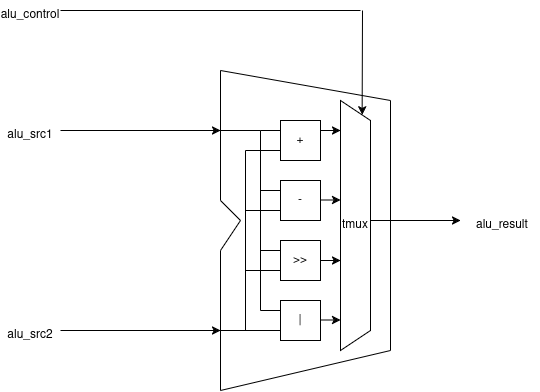

The diagram above was exported from draw.io. Its source (the exported page's mxGraphModel, read from the mxfile embedded in the PNG):
<mxGraphModel dx="1499" dy="983" grid="1" gridSize="10" guides="1" tooltips="1" connect="1" arrows="1" fold="1" page="1" pageScale="1" pageWidth="850" pageHeight="1100" math="0" shadow="0">
  <root>
    <mxCell id="0" />
    <mxCell id="1" parent="0" />
    <mxCell id="0fP8Ej7OhyTk2MIphwgb-30" value="+" style="rounded=0;whiteSpace=wrap;html=1;" vertex="1" parent="1">
      <mxGeometry x="460" y="290" width="40" height="40" as="geometry" />
    </mxCell>
    <mxCell id="0fP8Ej7OhyTk2MIphwgb-31" value="-" style="rounded=0;whiteSpace=wrap;html=1;" vertex="1" parent="1">
      <mxGeometry x="460" y="350" width="40" height="40" as="geometry" />
    </mxCell>
    <mxCell id="0fP8Ej7OhyTk2MIphwgb-32" value="&amp;gt;&amp;gt;" style="rounded=0;whiteSpace=wrap;html=1;" vertex="1" parent="1">
      <mxGeometry x="460" y="410" width="40" height="40" as="geometry" />
    </mxCell>
    <mxCell id="0fP8Ej7OhyTk2MIphwgb-33" value="|" style="rounded=0;whiteSpace=wrap;html=1;" vertex="1" parent="1">
      <mxGeometry x="460" y="470" width="40" height="40" as="geometry" />
    </mxCell>
    <mxCell id="0fP8Ej7OhyTk2MIphwgb-35" value="" style="endArrow=none;html=1;rounded=0;" edge="1" parent="1">
      <mxGeometry width="50" height="50" relative="1" as="geometry">
        <mxPoint x="400" y="240" as="sourcePoint" />
        <mxPoint x="570" y="270" as="targetPoint" />
      </mxGeometry>
    </mxCell>
    <mxCell id="0fP8Ej7OhyTk2MIphwgb-36" value="" style="endArrow=none;html=1;rounded=0;" edge="1" parent="1">
      <mxGeometry width="50" height="50" relative="1" as="geometry">
        <mxPoint x="400" y="560" as="sourcePoint" />
        <mxPoint x="570" y="520" as="targetPoint" />
      </mxGeometry>
    </mxCell>
    <mxCell id="0fP8Ej7OhyTk2MIphwgb-37" value="" style="endArrow=none;html=1;rounded=0;" edge="1" parent="1">
      <mxGeometry width="50" height="50" relative="1" as="geometry">
        <mxPoint x="400" y="370" as="sourcePoint" />
        <mxPoint x="400" y="240" as="targetPoint" />
      </mxGeometry>
    </mxCell>
    <mxCell id="0fP8Ej7OhyTk2MIphwgb-38" value="" style="endArrow=none;html=1;rounded=0;" edge="1" parent="1">
      <mxGeometry width="50" height="50" relative="1" as="geometry">
        <mxPoint x="420" y="390" as="sourcePoint" />
        <mxPoint x="400" y="370" as="targetPoint" />
      </mxGeometry>
    </mxCell>
    <mxCell id="0fP8Ej7OhyTk2MIphwgb-39" value="" style="endArrow=none;html=1;rounded=0;" edge="1" parent="1">
      <mxGeometry width="50" height="50" relative="1" as="geometry">
        <mxPoint x="400" y="420" as="sourcePoint" />
        <mxPoint x="420" y="390" as="targetPoint" />
      </mxGeometry>
    </mxCell>
    <mxCell id="0fP8Ej7OhyTk2MIphwgb-40" value="" style="endArrow=none;html=1;rounded=0;" edge="1" parent="1">
      <mxGeometry width="50" height="50" relative="1" as="geometry">
        <mxPoint x="400" y="560" as="sourcePoint" />
        <mxPoint x="400" y="420" as="targetPoint" />
      </mxGeometry>
    </mxCell>
    <mxCell id="0fP8Ej7OhyTk2MIphwgb-41" value="" style="endArrow=classic;html=1;rounded=0;" edge="1" parent="1">
      <mxGeometry width="50" height="50" relative="1" as="geometry">
        <mxPoint x="240" y="300" as="sourcePoint" />
        <mxPoint x="400" y="300" as="targetPoint" />
      </mxGeometry>
    </mxCell>
    <mxCell id="0fP8Ej7OhyTk2MIphwgb-42" value="" style="endArrow=classic;html=1;rounded=0;" edge="1" parent="1">
      <mxGeometry width="50" height="50" relative="1" as="geometry">
        <mxPoint x="240" y="500" as="sourcePoint" />
        <mxPoint x="400" y="500" as="targetPoint" />
      </mxGeometry>
    </mxCell>
    <mxCell id="0fP8Ej7OhyTk2MIphwgb-43" value="" style="endArrow=none;html=1;rounded=0;" edge="1" parent="1">
      <mxGeometry width="50" height="50" relative="1" as="geometry">
        <mxPoint x="400" y="300" as="sourcePoint" />
        <mxPoint x="440" y="300" as="targetPoint" />
      </mxGeometry>
    </mxCell>
    <mxCell id="0fP8Ej7OhyTk2MIphwgb-44" value="" style="endArrow=none;html=1;rounded=0;" edge="1" parent="1">
      <mxGeometry width="50" height="50" relative="1" as="geometry">
        <mxPoint x="440" y="480" as="sourcePoint" />
        <mxPoint x="440" y="300" as="targetPoint" />
      </mxGeometry>
    </mxCell>
    <mxCell id="0fP8Ej7OhyTk2MIphwgb-45" value="" style="endArrow=none;html=1;rounded=0;entryX=0;entryY=0.25;entryDx=0;entryDy=0;" edge="1" parent="1" target="0fP8Ej7OhyTk2MIphwgb-30">
      <mxGeometry width="50" height="50" relative="1" as="geometry">
        <mxPoint x="440" y="300" as="sourcePoint" />
        <mxPoint x="450" y="300" as="targetPoint" />
      </mxGeometry>
    </mxCell>
    <mxCell id="0fP8Ej7OhyTk2MIphwgb-46" value="" style="endArrow=none;html=1;rounded=0;entryX=0;entryY=0.25;entryDx=0;entryDy=0;" edge="1" parent="1">
      <mxGeometry width="50" height="50" relative="1" as="geometry">
        <mxPoint x="440" y="360" as="sourcePoint" />
        <mxPoint x="460" y="360" as="targetPoint" />
      </mxGeometry>
    </mxCell>
    <mxCell id="0fP8Ej7OhyTk2MIphwgb-47" value="" style="endArrow=none;html=1;rounded=0;entryX=0;entryY=0.25;entryDx=0;entryDy=0;" edge="1" parent="1">
      <mxGeometry width="50" height="50" relative="1" as="geometry">
        <mxPoint x="440" y="420" as="sourcePoint" />
        <mxPoint x="460" y="420" as="targetPoint" />
      </mxGeometry>
    </mxCell>
    <mxCell id="0fP8Ej7OhyTk2MIphwgb-48" value="" style="endArrow=none;html=1;rounded=0;entryX=0;entryY=0.25;entryDx=0;entryDy=0;" edge="1" parent="1">
      <mxGeometry width="50" height="50" relative="1" as="geometry">
        <mxPoint x="440" y="480" as="sourcePoint" />
        <mxPoint x="460" y="480" as="targetPoint" />
      </mxGeometry>
    </mxCell>
    <mxCell id="0fP8Ej7OhyTk2MIphwgb-49" value="" style="endArrow=none;html=1;rounded=0;entryX=0;entryY=0.75;entryDx=0;entryDy=0;" edge="1" parent="1" target="0fP8Ej7OhyTk2MIphwgb-33">
      <mxGeometry width="50" height="50" relative="1" as="geometry">
        <mxPoint x="400" y="500" as="sourcePoint" />
        <mxPoint x="450" y="450" as="targetPoint" />
      </mxGeometry>
    </mxCell>
    <mxCell id="0fP8Ej7OhyTk2MIphwgb-50" value="" style="endArrow=none;html=1;rounded=0;" edge="1" parent="1">
      <mxGeometry width="50" height="50" relative="1" as="geometry">
        <mxPoint x="425" y="320" as="sourcePoint" />
        <mxPoint x="425" y="500" as="targetPoint" />
      </mxGeometry>
    </mxCell>
    <mxCell id="0fP8Ej7OhyTk2MIphwgb-52" value="" style="endArrow=none;html=1;rounded=0;" edge="1" parent="1">
      <mxGeometry width="50" height="50" relative="1" as="geometry">
        <mxPoint x="425" y="320" as="sourcePoint" />
        <mxPoint x="460" y="320" as="targetPoint" />
      </mxGeometry>
    </mxCell>
    <mxCell id="0fP8Ej7OhyTk2MIphwgb-53" value="" style="endArrow=none;html=1;rounded=0;" edge="1" parent="1">
      <mxGeometry width="50" height="50" relative="1" as="geometry">
        <mxPoint x="425" y="380" as="sourcePoint" />
        <mxPoint x="460" y="380" as="targetPoint" />
      </mxGeometry>
    </mxCell>
    <mxCell id="0fP8Ej7OhyTk2MIphwgb-54" value="" style="endArrow=none;html=1;rounded=0;" edge="1" parent="1">
      <mxGeometry width="50" height="50" relative="1" as="geometry">
        <mxPoint x="425" y="440" as="sourcePoint" />
        <mxPoint x="460" y="440" as="targetPoint" />
      </mxGeometry>
    </mxCell>
    <mxCell id="0fP8Ej7OhyTk2MIphwgb-56" value="tmux" style="shape=trapezoid;perimeter=trapezoidPerimeter;whiteSpace=wrap;html=1;fixedSize=1;direction=south;" vertex="1" parent="1">
      <mxGeometry x="520" y="270" width="30" height="250" as="geometry" />
    </mxCell>
    <mxCell id="0fP8Ej7OhyTk2MIphwgb-58" value="" style="endArrow=classic;html=1;rounded=0;" edge="1" parent="1">
      <mxGeometry width="50" height="50" relative="1" as="geometry">
        <mxPoint x="500" y="300" as="sourcePoint" />
        <mxPoint x="520" y="300" as="targetPoint" />
      </mxGeometry>
    </mxCell>
    <mxCell id="0fP8Ej7OhyTk2MIphwgb-59" value="" style="endArrow=classic;html=1;rounded=0;" edge="1" parent="1">
      <mxGeometry width="50" height="50" relative="1" as="geometry">
        <mxPoint x="500" y="369.5" as="sourcePoint" />
        <mxPoint x="520" y="369.5" as="targetPoint" />
      </mxGeometry>
    </mxCell>
    <mxCell id="0fP8Ej7OhyTk2MIphwgb-60" value="" style="endArrow=classic;html=1;rounded=0;" edge="1" parent="1">
      <mxGeometry width="50" height="50" relative="1" as="geometry">
        <mxPoint x="500" y="430" as="sourcePoint" />
        <mxPoint x="520" y="430" as="targetPoint" />
      </mxGeometry>
    </mxCell>
    <mxCell id="0fP8Ej7OhyTk2MIphwgb-61" value="" style="endArrow=classic;html=1;rounded=0;" edge="1" parent="1">
      <mxGeometry width="50" height="50" relative="1" as="geometry">
        <mxPoint x="500" y="489.5" as="sourcePoint" />
        <mxPoint x="520" y="489.5" as="targetPoint" />
      </mxGeometry>
    </mxCell>
    <mxCell id="0fP8Ej7OhyTk2MIphwgb-62" value="" style="endArrow=none;html=1;rounded=0;" edge="1" parent="1">
      <mxGeometry width="50" height="50" relative="1" as="geometry">
        <mxPoint x="570" y="520" as="sourcePoint" />
        <mxPoint x="570" y="270" as="targetPoint" />
      </mxGeometry>
    </mxCell>
    <mxCell id="0fP8Ej7OhyTk2MIphwgb-63" value="" style="endArrow=classic;html=1;rounded=0;entryX=0;entryY=0.25;entryDx=0;entryDy=0;" edge="1" parent="1" target="0fP8Ej7OhyTk2MIphwgb-56">
      <mxGeometry width="50" height="50" relative="1" as="geometry">
        <mxPoint x="542" y="180" as="sourcePoint" />
        <mxPoint x="530" y="140" as="targetPoint" />
      </mxGeometry>
    </mxCell>
    <mxCell id="0fP8Ej7OhyTk2MIphwgb-65" value="" style="endArrow=none;html=1;rounded=0;" edge="1" parent="1">
      <mxGeometry width="50" height="50" relative="1" as="geometry">
        <mxPoint x="240" y="180" as="sourcePoint" />
        <mxPoint x="540" y="180" as="targetPoint" />
      </mxGeometry>
    </mxCell>
    <mxCell id="0fP8Ej7OhyTk2MIphwgb-66" value="" style="endArrow=classic;html=1;rounded=0;" edge="1" parent="1">
      <mxGeometry width="50" height="50" relative="1" as="geometry">
        <mxPoint x="550" y="390" as="sourcePoint" />
        <mxPoint x="640" y="390" as="targetPoint" />
      </mxGeometry>
    </mxCell>
    <mxCell id="0fP8Ej7OhyTk2MIphwgb-67" value="alu_src2" style="text;html=1;align=center;verticalAlign=middle;whiteSpace=wrap;rounded=0;" vertex="1" parent="1">
      <mxGeometry x="180" y="490" width="60" height="30" as="geometry" />
    </mxCell>
    <mxCell id="0fP8Ej7OhyTk2MIphwgb-68" value="alu_src1" style="text;html=1;align=center;verticalAlign=middle;whiteSpace=wrap;rounded=0;" vertex="1" parent="1">
      <mxGeometry x="180" y="290" width="60" height="30" as="geometry" />
    </mxCell>
    <mxCell id="0fP8Ej7OhyTk2MIphwgb-69" value="alu_control" style="text;html=1;align=center;verticalAlign=middle;whiteSpace=wrap;rounded=0;" vertex="1" parent="1">
      <mxGeometry x="180" y="170" width="60" height="30" as="geometry" />
    </mxCell>
    <mxCell id="0fP8Ej7OhyTk2MIphwgb-70" value="alu_result" style="text;strokeColor=none;fillColor=none;align=left;verticalAlign=middle;spacingLeft=4;spacingRight=4;overflow=hidden;points=[[0,0.5],[1,0.5]];portConstraint=eastwest;rotatable=0;whiteSpace=wrap;html=1;" vertex="1" parent="1">
      <mxGeometry x="650" y="380" width="70" height="30" as="geometry" />
    </mxCell>
  </root>
</mxGraphModel>